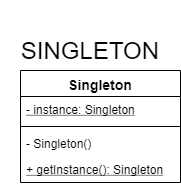

The diagram above was exported from draw.io. Its source (the exported page's mxGraphModel, read from the mxfile embedded in the PNG):
<mxGraphModel dx="1086" dy="806" grid="1" gridSize="10" guides="1" tooltips="1" connect="1" arrows="1" fold="1" page="1" pageScale="1" pageWidth="827" pageHeight="1169" math="0" shadow="0">
  <root>
    <mxCell id="0" />
    <mxCell id="1" parent="0" />
    <mxCell id="9lovi9hh9qnhTzyUKlk6-1" value="SINGLETON" style="text;html=1;strokeColor=none;fillColor=none;align=center;verticalAlign=middle;whiteSpace=wrap;rounded=0;fontSize=24;" vertex="1" parent="1">
      <mxGeometry x="340" y="80" width="180" height="100" as="geometry" />
    </mxCell>
    <mxCell id="9lovi9hh9qnhTzyUKlk6-4" value="Singleton" style="swimlane;fontStyle=1;align=center;verticalAlign=top;childLayout=stackLayout;horizontal=1;startSize=26;horizontalStack=0;resizeParent=1;resizeParentMax=0;resizeLast=0;collapsible=1;marginBottom=0;fontSize=14;" vertex="1" parent="1">
      <mxGeometry x="360" y="150" width="160" height="112" as="geometry" />
    </mxCell>
    <mxCell id="9lovi9hh9qnhTzyUKlk6-5" value="- instance: Singleton" style="text;strokeColor=none;fillColor=none;align=left;verticalAlign=top;spacingLeft=4;spacingRight=4;overflow=hidden;rotatable=0;points=[[0,0.5],[1,0.5]];portConstraint=eastwest;fontStyle=4" vertex="1" parent="9lovi9hh9qnhTzyUKlk6-4">
      <mxGeometry y="26" width="160" height="26" as="geometry" />
    </mxCell>
    <mxCell id="9lovi9hh9qnhTzyUKlk6-6" value="" style="line;strokeWidth=1;fillColor=none;align=left;verticalAlign=middle;spacingTop=-1;spacingLeft=3;spacingRight=3;rotatable=0;labelPosition=right;points=[];portConstraint=eastwest;" vertex="1" parent="9lovi9hh9qnhTzyUKlk6-4">
      <mxGeometry y="52" width="160" height="8" as="geometry" />
    </mxCell>
    <mxCell id="9lovi9hh9qnhTzyUKlk6-9" value="- Singleton()" style="text;strokeColor=none;fillColor=none;align=left;verticalAlign=top;spacingLeft=4;spacingRight=4;overflow=hidden;rotatable=0;points=[[0,0.5],[1,0.5]];portConstraint=eastwest;" vertex="1" parent="9lovi9hh9qnhTzyUKlk6-4">
      <mxGeometry y="60" width="160" height="26" as="geometry" />
    </mxCell>
    <mxCell id="9lovi9hh9qnhTzyUKlk6-7" value="+ getInstance(): Singleton" style="text;strokeColor=none;fillColor=none;align=left;verticalAlign=top;spacingLeft=4;spacingRight=4;overflow=hidden;rotatable=0;points=[[0,0.5],[1,0.5]];portConstraint=eastwest;fontStyle=4" vertex="1" parent="9lovi9hh9qnhTzyUKlk6-4">
      <mxGeometry y="86" width="160" height="26" as="geometry" />
    </mxCell>
  </root>
</mxGraphModel>